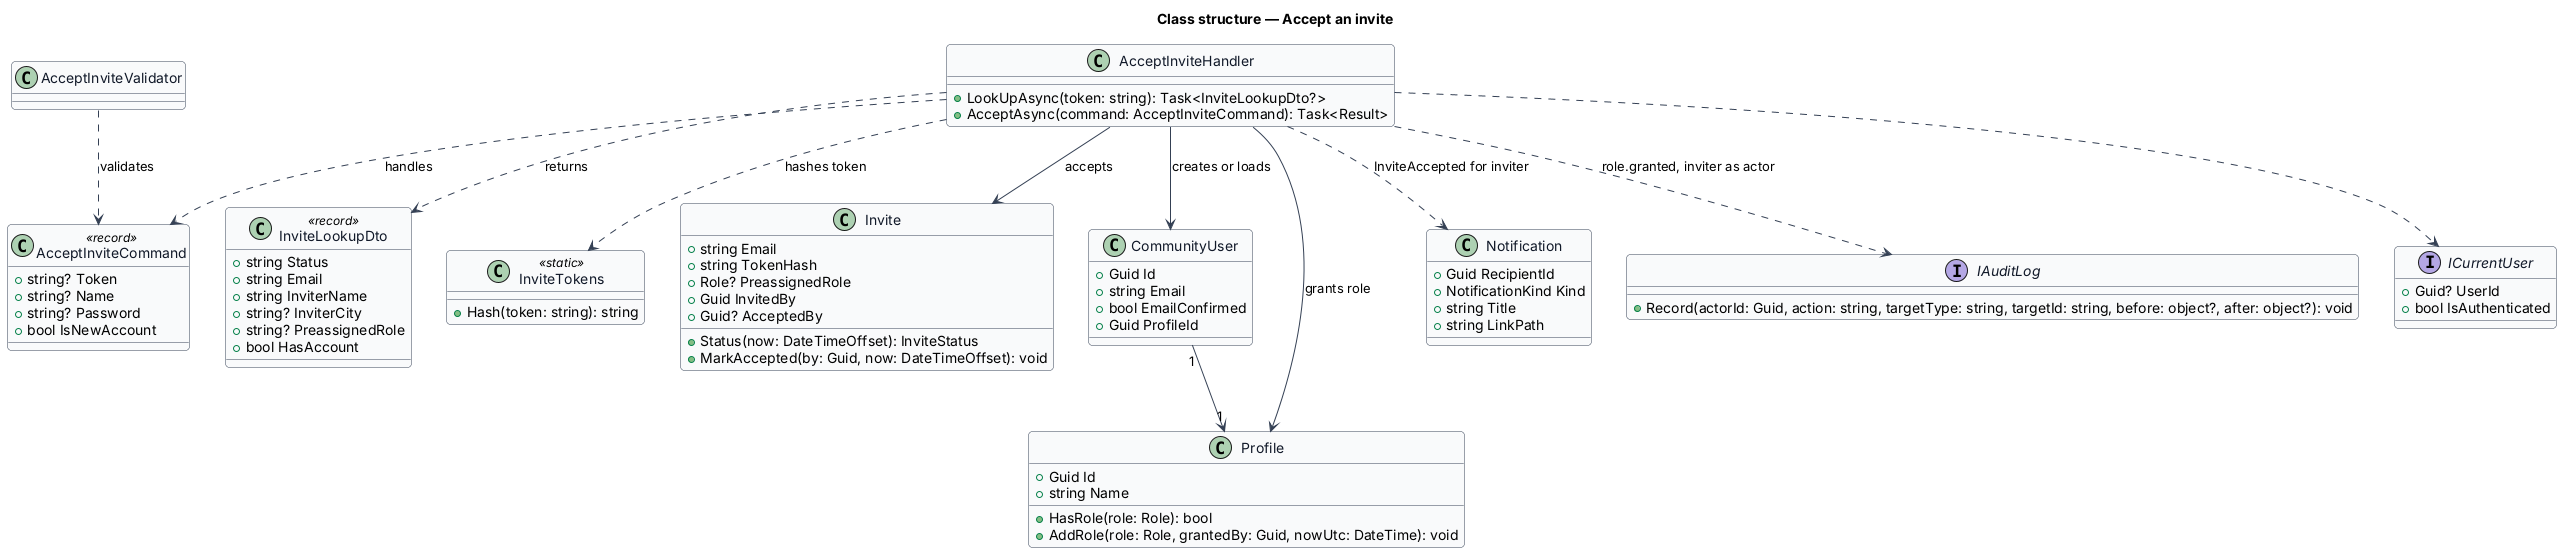

The diagram above was rendered by PlantUML. Its source (embedded in the PNG):
@startuml
skinparam backgroundColor #FFFFFF
skinparam shadowing false
skinparam roundcorner 8
skinparam defaultFontName Arial
skinparam ArrowColor #344054
skinparam class {
  BorderColor #344054
  FontColor #101828
  BackgroundColor #F9FAFB
}
title Class structure — Accept an invite

class AcceptInviteCommand <<record>> {
  +string? Token
  +string? Name
  +string? Password
  +bool IsNewAccount
}
class AcceptInviteValidator {
}
class InviteLookupDto <<record>> {
  +string Status
  +string Email
  +string InviterName
  +string? InviterCity
  +string? PreassignedRole
  +bool HasAccount
}
class AcceptInviteHandler {
  +LookUpAsync(token: string): Task<InviteLookupDto?>
  +AcceptAsync(command: AcceptInviteCommand): Task<Result>
}
class InviteTokens <<static>> {
  +Hash(token: string): string
}
class Invite {
  +string Email
  +string TokenHash
  +Role? PreassignedRole
  +Guid InvitedBy
  +Guid? AcceptedBy
  +Status(now: DateTimeOffset): InviteStatus
  +MarkAccepted(by: Guid, now: DateTimeOffset): void
}
class CommunityUser {
  +Guid Id
  +string Email
  +bool EmailConfirmed
  +Guid ProfileId
}
class Profile {
  +Guid Id
  +string Name
  +HasRole(role: Role): bool
  +AddRole(role: Role, grantedBy: Guid, nowUtc: DateTime): void
}
class Notification {
  +Guid RecipientId
  +NotificationKind Kind
  +string Title
  +string LinkPath
}
interface IAuditLog {
  +Record(actorId: Guid, action: string, targetType: string, targetId: string, before: object?, after: object?): void
}
interface ICurrentUser {
  +Guid? UserId
  +bool IsAuthenticated
}
AcceptInviteValidator ..> AcceptInviteCommand : validates
AcceptInviteHandler ..> AcceptInviteCommand : handles
AcceptInviteHandler ..> InviteLookupDto : returns
AcceptInviteHandler ..> InviteTokens : hashes token
AcceptInviteHandler --> Invite : accepts
AcceptInviteHandler --> CommunityUser : creates or loads
AcceptInviteHandler --> Profile : grants role
AcceptInviteHandler ..> IAuditLog : role.granted, inviter as actor
AcceptInviteHandler ..> Notification : InviteAccepted for inviter
AcceptInviteHandler ..> ICurrentUser
CommunityUser "1" --> "1" Profile
@enduml